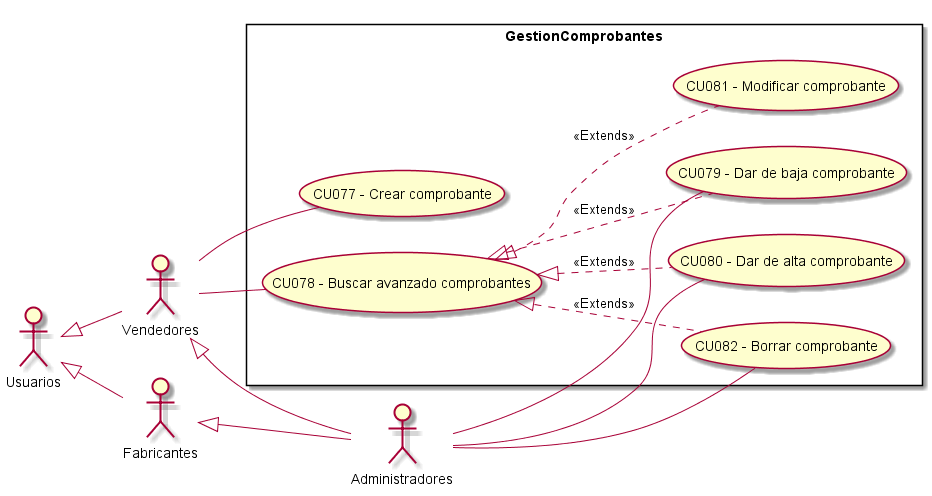

The diagram above was rendered by PlantUML. Its source (embedded in the PNG):
@startuml GestionComprobantes
top to bottom direction
:Usuarios: 
:Administradores: 
:Vendedores:
:Fabricantes:

Usuarios <|-- Vendedores
Usuarios <|-- Fabricantes
Vendedores <|-- Administradores
Fabricantes <|-- Administradores

 left to right direction

rectangle GestionComprobantes{
    UseCase "CU077 - Crear comprobante" as C
    UseCase "CU078 - Buscar avanzado comprobantes " as BA
    UseCase "CU079 - Dar de baja comprobante" as DB
    UseCase "CU080 - Dar de alta comprobante" as DA
    UseCase "CU081 - Modificar comprobante" as M
    UseCase "CU082 - Borrar comprobante" as B

    BA <|.. M : <<Extends>>
    BA <|.. DA : <<Extends>>
    BA <|.. DB : <<Extends>>
    BA <|.. B : <<Extends>>
}
    Vendedores -- C
    Vendedores -- BA
    Administradores -- B
    Administradores -- DB
    Administradores -- DA

@enduml